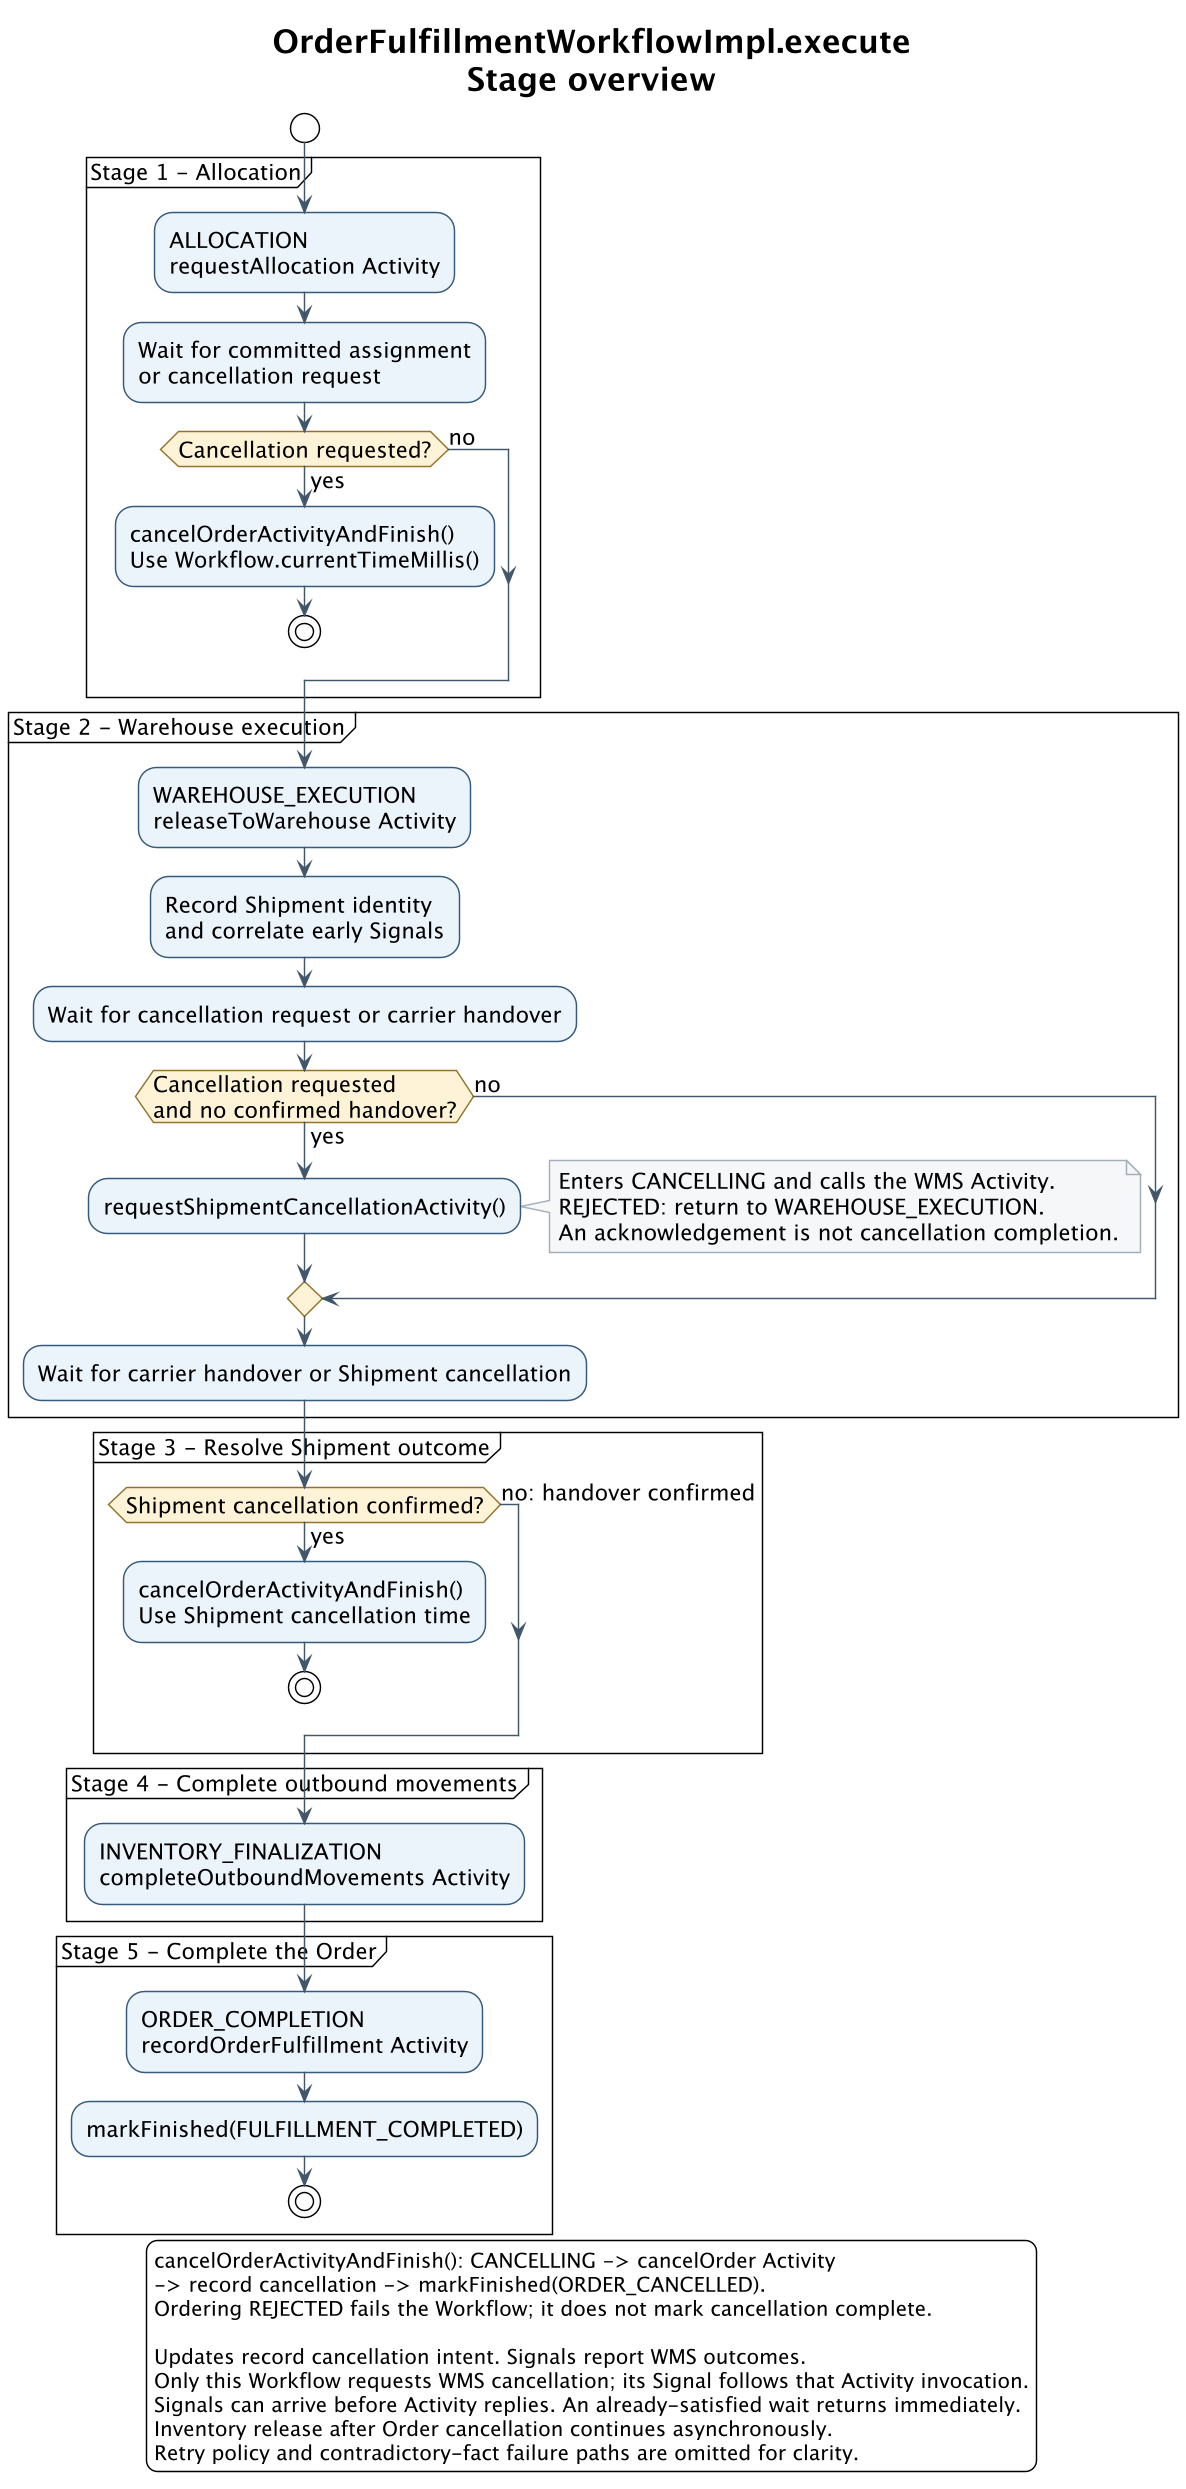

The diagram above was rendered by PlantUML. Its source (embedded in the PNG):
@startuml
!theme plain
skinparam backgroundColor #FFFFFF
skinparam defaultFontName SansSerif
skinparam defaultFontSize 15
skinparam shadowing false
skinparam activityBackgroundColor #EAF2FA
skinparam activityBorderColor #365A7C
skinparam activityDiamondBackgroundColor #FFF3D6
skinparam activityDiamondBorderColor #94732C
skinparam noteBackgroundColor #F4F6F8
skinparam noteBorderColor #A4AFBA
skinparam ArrowColor #43576B
skinparam dpi 140

title OrderFulfillmentWorkflowImpl.execute\nStage overview

start
partition "Stage 1 - Allocation" {
  :ALLOCATION\nrequestAllocation Activity;
  :Wait for committed assignment\nor cancellation request;
  if (Cancellation requested?) then (yes)
    :cancelOrderActivityAndFinish()\nUse Workflow.currentTimeMillis();
    stop
  else (no)
  endif
}
partition "Stage 2 - Warehouse execution" {
  :WAREHOUSE_EXECUTION\nreleaseToWarehouse Activity;
  :Record Shipment identity\nand correlate early Signals;
  :Wait for cancellation request or carrier handover;
  if (Cancellation requested\nand no confirmed handover?) then (yes)
    :requestShipmentCancellationActivity();
    note right
      Enters CANCELLING and calls the WMS Activity.
      REJECTED: return to WAREHOUSE_EXECUTION.
      An acknowledgement is not cancellation completion.
    end note
  else (no)
  endif
  :Wait for carrier handover or Shipment cancellation;
}
partition "Stage 3 - Resolve Shipment outcome" {
  if (Shipment cancellation confirmed?) then (yes)
    :cancelOrderActivityAndFinish()\nUse Shipment cancellation time;
    stop
  else (no: handover confirmed)
  endif
}
partition "Stage 4 - Complete outbound movements" {
  :INVENTORY_FINALIZATION\ncompleteOutboundMovements Activity;
}
partition "Stage 5 - Complete the Order" {
  :ORDER_COMPLETION\nrecordOrderFulfillment Activity;
  :markFinished(FULFILLMENT_COMPLETED);
  stop
}
legend bottom
  cancelOrderActivityAndFinish(): CANCELLING -> cancelOrder Activity
  -> record cancellation -> markFinished(ORDER_CANCELLED).
  Ordering REJECTED fails the Workflow; it does not mark cancellation complete.

  Updates record cancellation intent. Signals report WMS outcomes.
  Only this Workflow requests WMS cancellation; its Signal follows that Activity invocation.
  Signals can arrive before Activity replies. An already-satisfied wait returns immediately.
  Inventory release after Order cancellation continues asynchronously.
  Retry policy and contradictory-fact failure paths are omitted for clarity.
endlegend
@enduml